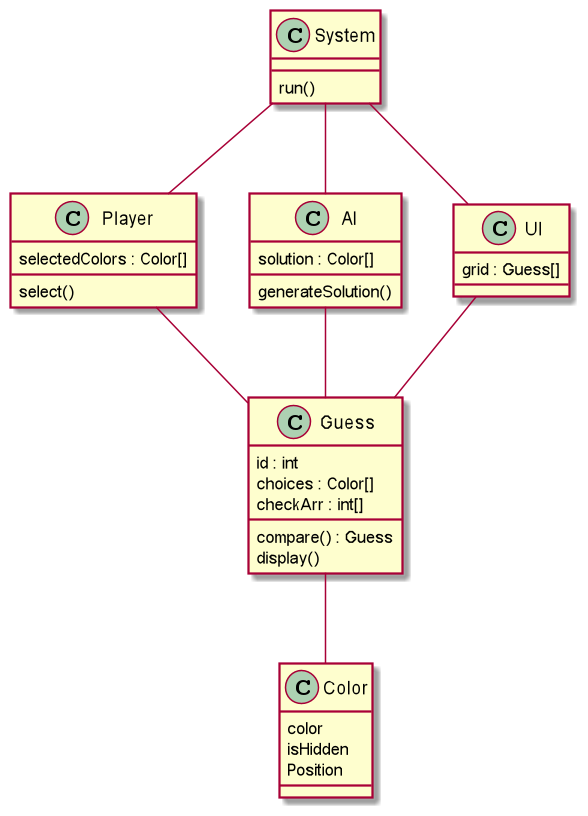

The diagram above was rendered by PlantUML. Its source (embedded in the PNG):
@startuml
class Player{
    selectedColors : Color[]
    select()
}

class AI{
    solution : Color[]
    generateSolution()
}

class Color{
    color
    isHidden
    Position
}

class System{
    run()
}

class Guess{
    id : int
    choices : Color[]
    checkArr : int[]
        /'
        0 = forkert plads, forkert farve
        1 = rigtig farve, forkert plads
        2 = rigtig farve, rigtig plads
        '/

    compare() : Guess
    display()
}

class UI{
    grid : Guess[]
}
UI -- Guess
Guess -- Color
System -- Player
System -- AI
System -- UI
Player -- Guess
AI -- Guess


@enduml